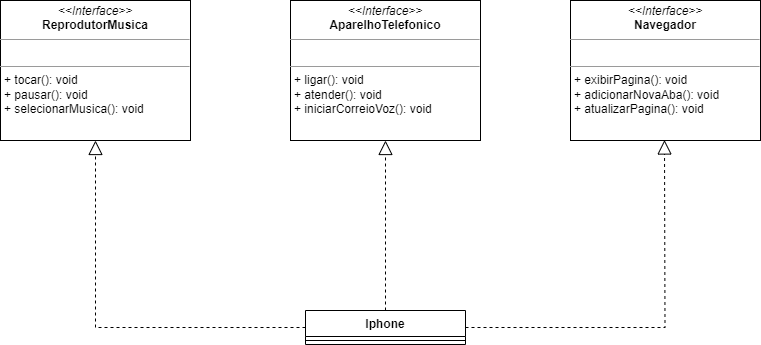

The diagram above was exported from draw.io. Its source (the exported page's mxGraphModel, read from the mxfile embedded in the PNG):
<mxGraphModel dx="1050" dy="522" grid="1" gridSize="10" guides="1" tooltips="1" connect="1" arrows="1" fold="1" page="1" pageScale="1" pageWidth="827" pageHeight="1169" math="0" shadow="0">
  <root>
    <mxCell id="0" />
    <mxCell id="1" parent="0" />
    <mxCell id="vahJAB3r8-e0DXbKByL6-1" value="Iphone" style="swimlane;fontStyle=1;align=center;verticalAlign=top;childLayout=stackLayout;horizontal=1;startSize=26;horizontalStack=0;resizeParent=1;resizeParentMax=0;resizeLast=0;collapsible=1;marginBottom=0;whiteSpace=wrap;html=1;" parent="1" vertex="1">
      <mxGeometry x="335" y="360" width="160" height="34" as="geometry" />
    </mxCell>
    <mxCell id="vahJAB3r8-e0DXbKByL6-3" value="" style="line;strokeWidth=1;fillColor=none;align=left;verticalAlign=middle;spacingTop=-1;spacingLeft=3;spacingRight=3;rotatable=0;labelPosition=right;points=[];portConstraint=eastwest;strokeColor=inherit;" parent="vahJAB3r8-e0DXbKByL6-1" vertex="1">
      <mxGeometry y="26" width="160" height="8" as="geometry" />
    </mxCell>
    <mxCell id="vahJAB3r8-e0DXbKByL6-17" value="&lt;p style=&quot;margin:0px;margin-top:4px;text-align:center;&quot;&gt;&lt;i&gt;&amp;lt;&amp;lt;Interface&amp;gt;&amp;gt;&lt;/i&gt;&lt;br&gt;&lt;b&gt;ReprodutorMusica&lt;/b&gt;&lt;/p&gt;&lt;hr size=&quot;1&quot;&gt;&lt;p style=&quot;margin:0px;margin-left:4px;&quot;&gt;&lt;br&gt;&lt;/p&gt;&lt;hr size=&quot;1&quot;&gt;&lt;p style=&quot;margin:0px;margin-left:4px;&quot;&gt;+ tocar(): void&lt;br&gt;+ pausar(): void&lt;/p&gt;&lt;p style=&quot;margin:0px;margin-left:4px;&quot;&gt;+ selecionarMusica(): void&lt;/p&gt;" style="verticalAlign=top;align=left;overflow=fill;fontSize=12;fontFamily=Helvetica;html=1;whiteSpace=wrap;" parent="1" vertex="1">
      <mxGeometry x="30" y="50" width="190" height="140" as="geometry" />
    </mxCell>
    <mxCell id="vahJAB3r8-e0DXbKByL6-18" value="&lt;p style=&quot;margin:0px;margin-top:4px;text-align:center;&quot;&gt;&lt;i&gt;&amp;lt;&amp;lt;Interface&amp;gt;&amp;gt;&lt;/i&gt;&lt;br&gt;&lt;b&gt;AparelhoTelefonico&lt;/b&gt;&lt;/p&gt;&lt;hr size=&quot;1&quot;&gt;&lt;p style=&quot;margin:0px;margin-left:4px;&quot;&gt;&lt;br&gt;&lt;/p&gt;&lt;hr size=&quot;1&quot;&gt;&lt;p style=&quot;margin:0px;margin-left:4px;&quot;&gt;+ ligar(): void&lt;br&gt;+ atender(): void&lt;/p&gt;&lt;p style=&quot;margin:0px;margin-left:4px;&quot;&gt;+ iniciarCorreioVoz(): void&lt;/p&gt;" style="verticalAlign=top;align=left;overflow=fill;fontSize=12;fontFamily=Helvetica;html=1;whiteSpace=wrap;" parent="1" vertex="1">
      <mxGeometry x="320" y="50" width="190" height="140" as="geometry" />
    </mxCell>
    <mxCell id="vahJAB3r8-e0DXbKByL6-19" value="&lt;p style=&quot;margin:0px;margin-top:4px;text-align:center;&quot;&gt;&lt;i&gt;&amp;lt;&amp;lt;Interface&amp;gt;&amp;gt;&lt;/i&gt;&lt;br&gt;&lt;b&gt;Navegador&lt;/b&gt;&lt;/p&gt;&lt;hr size=&quot;1&quot;&gt;&lt;p style=&quot;margin:0px;margin-left:4px;&quot;&gt;&lt;br&gt;&lt;/p&gt;&lt;hr size=&quot;1&quot;&gt;&lt;p style=&quot;margin:0px;margin-left:4px;&quot;&gt;+ exibirPagina(): void&lt;br&gt;+ adicionarNovaAba(): void&lt;/p&gt;&lt;p style=&quot;margin:0px;margin-left:4px;&quot;&gt;+ atualizarPagina(): void&lt;/p&gt;" style="verticalAlign=top;align=left;overflow=fill;fontSize=12;fontFamily=Helvetica;html=1;whiteSpace=wrap;" parent="1" vertex="1">
      <mxGeometry x="600" y="50" width="190" height="140" as="geometry" />
    </mxCell>
    <mxCell id="vahJAB3r8-e0DXbKByL6-20" value="" style="endArrow=block;dashed=1;endFill=0;endSize=12;html=1;rounded=0;edgeStyle=orthogonalEdgeStyle;entryX=0.5;entryY=1;entryDx=0;entryDy=0;" parent="1" source="vahJAB3r8-e0DXbKByL6-1" target="vahJAB3r8-e0DXbKByL6-17" edge="1">
      <mxGeometry width="160" relative="1" as="geometry">
        <mxPoint x="330" y="270" as="sourcePoint" />
        <mxPoint x="490" y="270" as="targetPoint" />
      </mxGeometry>
    </mxCell>
    <mxCell id="vahJAB3r8-e0DXbKByL6-21" value="" style="endArrow=block;dashed=1;endFill=0;endSize=12;html=1;rounded=0;edgeStyle=orthogonalEdgeStyle;exitX=0.5;exitY=0;exitDx=0;exitDy=0;entryX=0.5;entryY=1;entryDx=0;entryDy=0;" parent="1" source="vahJAB3r8-e0DXbKByL6-1" target="vahJAB3r8-e0DXbKByL6-18" edge="1">
      <mxGeometry width="160" relative="1" as="geometry">
        <mxPoint x="330" y="270" as="sourcePoint" />
        <mxPoint x="490" y="270" as="targetPoint" />
      </mxGeometry>
    </mxCell>
    <mxCell id="vahJAB3r8-e0DXbKByL6-22" value="" style="endArrow=block;dashed=1;endFill=0;endSize=12;html=1;rounded=0;edgeStyle=orthogonalEdgeStyle;exitX=1;exitY=0.5;exitDx=0;exitDy=0;" parent="1" source="vahJAB3r8-e0DXbKByL6-1" edge="1">
      <mxGeometry width="160" relative="1" as="geometry">
        <mxPoint x="414" y="359.5" as="sourcePoint" />
        <mxPoint x="694" y="189.5" as="targetPoint" />
      </mxGeometry>
    </mxCell>
  </root>
</mxGraphModel>